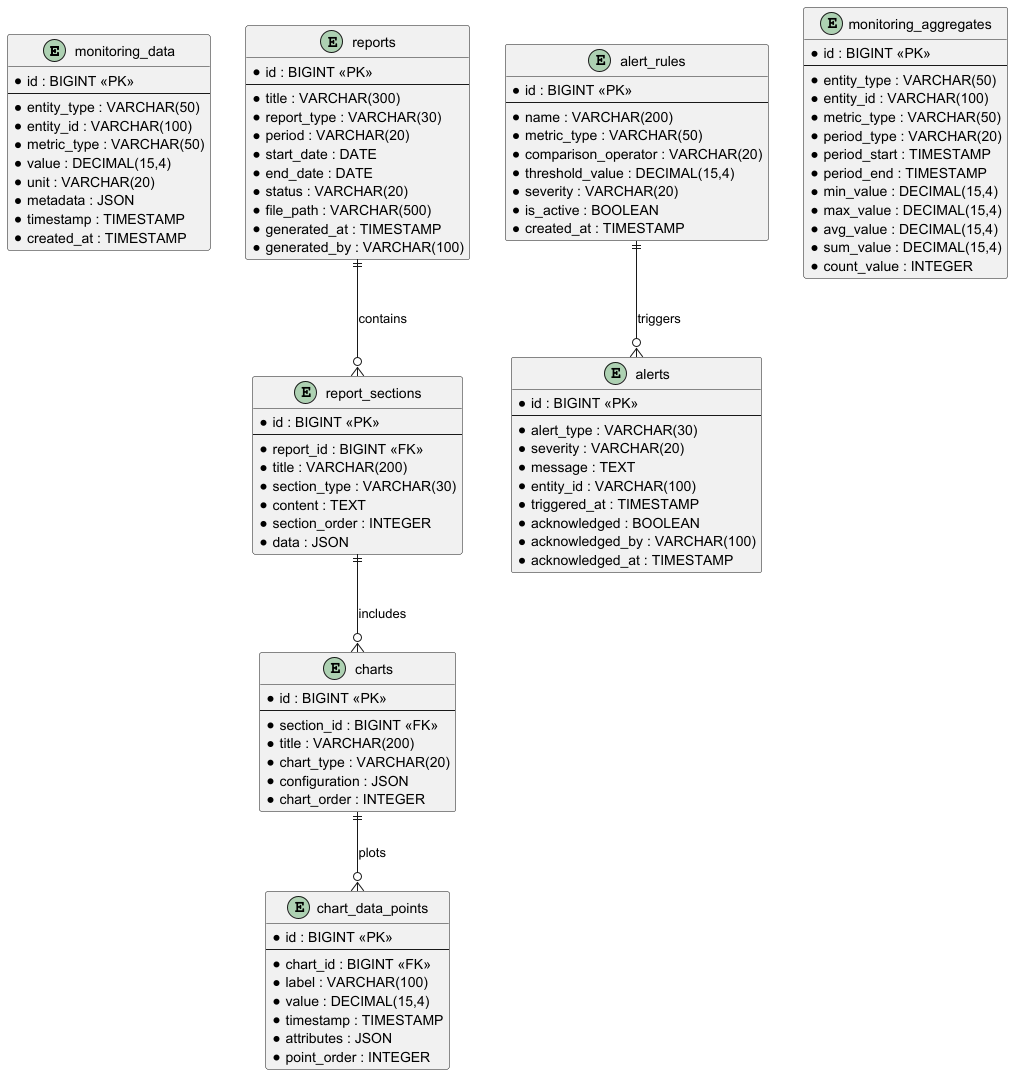

The diagram above was rendered by PlantUML. Its source (embedded in the PNG):
@startuml MonitoringReporting_Database_Design

entity "monitoring_data" {
    * id : BIGINT <<PK>>
    --
    * entity_type : VARCHAR(50)
    * entity_id : VARCHAR(100)
    * metric_type : VARCHAR(50)
    * value : DECIMAL(15,4)
    * unit : VARCHAR(20)
    * metadata : JSON
    * timestamp : TIMESTAMP
    * created_at : TIMESTAMP
}

entity "reports" {
    * id : BIGINT <<PK>>
    --
    * title : VARCHAR(300)
    * report_type : VARCHAR(30)
    * period : VARCHAR(20)
    * start_date : DATE
    * end_date : DATE
    * status : VARCHAR(20)
    * file_path : VARCHAR(500)
    * generated_at : TIMESTAMP
    * generated_by : VARCHAR(100)
}

entity "report_sections" {
    * id : BIGINT <<PK>>
    --
    * report_id : BIGINT <<FK>>
    * title : VARCHAR(200)
    * section_type : VARCHAR(30)
    * content : TEXT
    * section_order : INTEGER
    * data : JSON
}

entity "charts" {
    * id : BIGINT <<PK>>
    --
    * section_id : BIGINT <<FK>>
    * title : VARCHAR(200)
    * chart_type : VARCHAR(20)
    * configuration : JSON
    * chart_order : INTEGER
}

entity "chart_data_points" {
    * id : BIGINT <<PK>>
    --
    * chart_id : BIGINT <<FK>>
    * label : VARCHAR(100)
    * value : DECIMAL(15,4)
    * timestamp : TIMESTAMP
    * attributes : JSON
    * point_order : INTEGER
}

entity "alerts" {
    * id : BIGINT <<PK>>
    --
    * alert_type : VARCHAR(30)
    * severity : VARCHAR(20)
    * message : TEXT
    * entity_id : VARCHAR(100)
    * triggered_at : TIMESTAMP
    * acknowledged : BOOLEAN
    * acknowledged_by : VARCHAR(100)
    * acknowledged_at : TIMESTAMP
}

entity "alert_rules" {
    * id : BIGINT <<PK>>
    --
    * name : VARCHAR(200)
    * metric_type : VARCHAR(50)
    * comparison_operator : VARCHAR(20)
    * threshold_value : DECIMAL(15,4)
    * severity : VARCHAR(20)
    * is_active : BOOLEAN
    * created_at : TIMESTAMP
}

entity "monitoring_aggregates" {
    * id : BIGINT <<PK>>
    --
    * entity_type : VARCHAR(50)
    * entity_id : VARCHAR(100)
    * metric_type : VARCHAR(50)
    * period_type : VARCHAR(20)
    * period_start : TIMESTAMP
    * period_end : TIMESTAMP
    * min_value : DECIMAL(15,4)
    * max_value : DECIMAL(15,4)
    * avg_value : DECIMAL(15,4)
    * sum_value : DECIMAL(15,4)
    * count_value : INTEGER
}

reports ||--o{ report_sections : "contains"
report_sections ||--o{ charts : "includes"
charts ||--o{ chart_data_points : "plots"
alert_rules ||--o{ alerts : "triggers"

@enduml